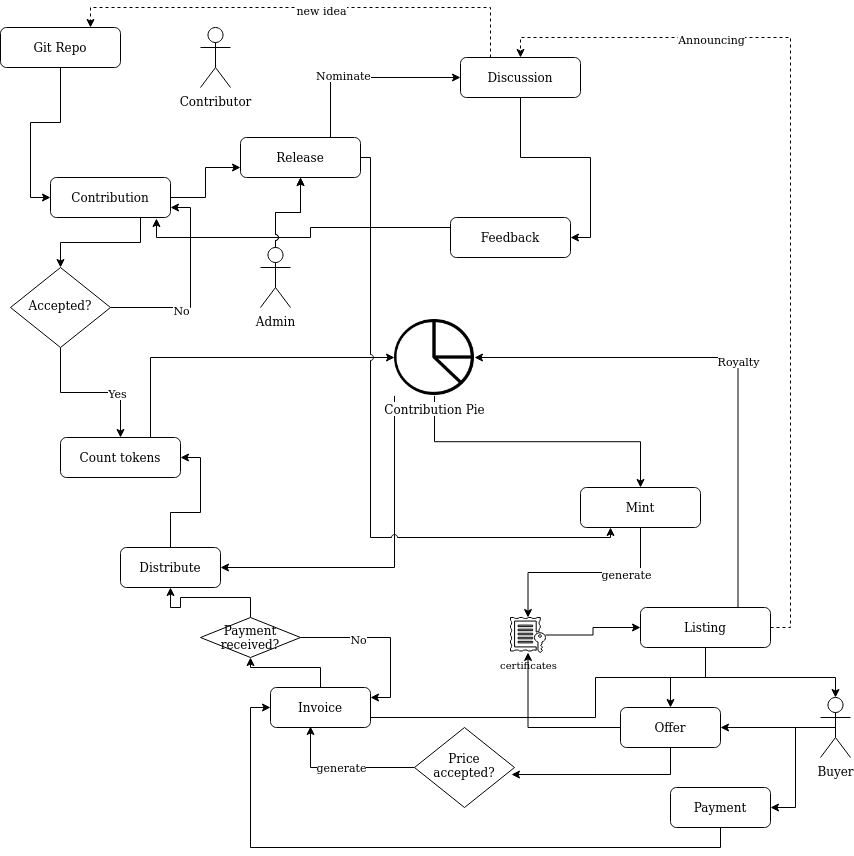

The diagram above was exported from draw.io. Its source (the exported page's mxGraphModel, read from the mxfile embedded in the PNG):
<mxGraphModel dx="868" dy="452" grid="1" gridSize="10" guides="1" tooltips="1" connect="1" arrows="1" fold="1" page="1" pageScale="1" pageWidth="827" pageHeight="1169" math="0" shadow="0">
  <root>
    <mxCell id="0" />
    <mxCell id="1" parent="0" />
    <mxCell id="iTg7jhA6k5TJaEHy_nVz-2" style="edgeStyle=orthogonalEdgeStyle;rounded=0;jumpStyle=arc;orthogonalLoop=1;jettySize=auto;html=1;exitX=0.5;exitY=1;exitDx=0;exitDy=0;entryX=1;entryY=0.5;entryDx=0;entryDy=0;" edge="1" parent="1" source="OTeBnK4mDxNR8nEaQB1z-2" target="OTeBnK4mDxNR8nEaQB1z-34">
      <mxGeometry relative="1" as="geometry" />
    </mxCell>
    <mxCell id="iTg7jhA6k5TJaEHy_nVz-10" style="edgeStyle=orthogonalEdgeStyle;rounded=0;jumpStyle=arc;orthogonalLoop=1;jettySize=auto;html=1;exitX=0.25;exitY=0;exitDx=0;exitDy=0;entryX=0.75;entryY=0;entryDx=0;entryDy=0;dashed=1;" edge="1" parent="1" source="OTeBnK4mDxNR8nEaQB1z-2" target="OTeBnK4mDxNR8nEaQB1z-15">
      <mxGeometry relative="1" as="geometry" />
    </mxCell>
    <mxCell id="iTg7jhA6k5TJaEHy_nVz-11" value="new idea" style="edgeLabel;html=1;align=center;verticalAlign=middle;resizable=0;points=[];" vertex="1" connectable="0" parent="iTg7jhA6k5TJaEHy_nVz-10">
      <mxGeometry x="-0.0638" y="2" relative="1" as="geometry">
        <mxPoint as="offset" />
      </mxGeometry>
    </mxCell>
    <mxCell id="OTeBnK4mDxNR8nEaQB1z-2" value="Discussion" style="rounded=1;whiteSpace=wrap;html=1;fontSize=12;glass=0;strokeWidth=1;shadow=0;" parent="1" vertex="1">
      <mxGeometry x="480" y="90" width="120" height="40" as="geometry" />
    </mxCell>
    <mxCell id="OTeBnK4mDxNR8nEaQB1z-15" value="Git Repo" style="rounded=1;whiteSpace=wrap;html=1;fontSize=12;glass=0;strokeWidth=1;shadow=0;" parent="1" vertex="1">
      <mxGeometry x="20" y="60" width="120" height="40" as="geometry" />
    </mxCell>
    <mxCell id="OTeBnK4mDxNR8nEaQB1z-16" style="edgeStyle=orthogonalEdgeStyle;rounded=0;orthogonalLoop=1;jettySize=auto;html=1;exitX=0.75;exitY=1;exitDx=0;exitDy=0;entryX=0.5;entryY=0;entryDx=0;entryDy=0;" parent="1" source="OTeBnK4mDxNR8nEaQB1z-17" target="OTeBnK4mDxNR8nEaQB1z-22" edge="1">
      <mxGeometry relative="1" as="geometry" />
    </mxCell>
    <mxCell id="OTeBnK4mDxNR8nEaQB1z-17" value="Contribution" style="rounded=1;whiteSpace=wrap;html=1;fontSize=12;glass=0;strokeWidth=1;shadow=0;" parent="1" vertex="1">
      <mxGeometry x="70" y="210" width="120" height="40" as="geometry" />
    </mxCell>
    <mxCell id="OTeBnK4mDxNR8nEaQB1z-18" style="edgeStyle=orthogonalEdgeStyle;rounded=0;orthogonalLoop=1;jettySize=auto;html=1;exitX=1;exitY=0.5;exitDx=0;exitDy=0;entryX=1;entryY=0.75;entryDx=0;entryDy=0;" parent="1" source="OTeBnK4mDxNR8nEaQB1z-22" target="OTeBnK4mDxNR8nEaQB1z-17" edge="1">
      <mxGeometry relative="1" as="geometry">
        <mxPoint x="180" y="340" as="targetPoint" />
      </mxGeometry>
    </mxCell>
    <mxCell id="OTeBnK4mDxNR8nEaQB1z-19" value="No" style="edgeLabel;html=1;align=center;verticalAlign=middle;resizable=0;points=[];" parent="OTeBnK4mDxNR8nEaQB1z-18" vertex="1" connectable="0">
      <mxGeometry x="-0.3" y="-2" relative="1" as="geometry">
        <mxPoint as="offset" />
      </mxGeometry>
    </mxCell>
    <mxCell id="OTeBnK4mDxNR8nEaQB1z-20" style="edgeStyle=orthogonalEdgeStyle;rounded=0;orthogonalLoop=1;jettySize=auto;html=1;exitX=0.5;exitY=1;exitDx=0;exitDy=0;" parent="1" source="OTeBnK4mDxNR8nEaQB1z-22" target="OTeBnK4mDxNR8nEaQB1z-23" edge="1">
      <mxGeometry relative="1" as="geometry" />
    </mxCell>
    <mxCell id="OTeBnK4mDxNR8nEaQB1z-21" value="Yes" style="edgeLabel;html=1;align=center;verticalAlign=middle;resizable=0;points=[];" parent="OTeBnK4mDxNR8nEaQB1z-20" vertex="1" connectable="0">
      <mxGeometry x="0.3455" relative="1" as="geometry">
        <mxPoint as="offset" />
      </mxGeometry>
    </mxCell>
    <mxCell id="OTeBnK4mDxNR8nEaQB1z-22" value="Accepted?" style="rhombus;whiteSpace=wrap;html=1;shadow=0;fontFamily=Helvetica;fontSize=12;align=center;strokeWidth=1;spacing=6;spacingTop=-4;" parent="1" vertex="1">
      <mxGeometry x="30" y="300" width="100" height="80" as="geometry" />
    </mxCell>
    <mxCell id="iTg7jhA6k5TJaEHy_nVz-3" style="edgeStyle=orthogonalEdgeStyle;rounded=0;jumpStyle=arc;orthogonalLoop=1;jettySize=auto;html=1;exitX=0.75;exitY=0;exitDx=0;exitDy=0;entryX=0;entryY=0.5;entryDx=0;entryDy=0;" edge="1" parent="1" source="OTeBnK4mDxNR8nEaQB1z-23" target="OTeBnK4mDxNR8nEaQB1z-26">
      <mxGeometry relative="1" as="geometry" />
    </mxCell>
    <mxCell id="OTeBnK4mDxNR8nEaQB1z-23" value="Count tokens" style="rounded=1;whiteSpace=wrap;html=1;fontSize=12;glass=0;strokeWidth=1;shadow=0;" parent="1" vertex="1">
      <mxGeometry x="80" y="470" width="120" height="40" as="geometry" />
    </mxCell>
    <mxCell id="OTeBnK4mDxNR8nEaQB1z-25" style="edgeStyle=orthogonalEdgeStyle;rounded=0;orthogonalLoop=1;jettySize=auto;html=1;exitX=0.5;exitY=1;exitDx=0;exitDy=0;" parent="1" source="OTeBnK4mDxNR8nEaQB1z-26" target="OTeBnK4mDxNR8nEaQB1z-36" edge="1">
      <mxGeometry relative="1" as="geometry" />
    </mxCell>
    <mxCell id="5colEazoixoILhBSjVN3-24" style="edgeStyle=orthogonalEdgeStyle;rounded=0;orthogonalLoop=1;jettySize=auto;html=1;exitX=0;exitY=1;exitDx=0;exitDy=0;entryX=1;entryY=0.5;entryDx=0;entryDy=0;" edge="1" parent="1" source="OTeBnK4mDxNR8nEaQB1z-26" target="5colEazoixoILhBSjVN3-21">
      <mxGeometry relative="1" as="geometry" />
    </mxCell>
    <mxCell id="OTeBnK4mDxNR8nEaQB1z-26" value="Contribution Pie" style="shape=image;html=1;verticalAlign=top;verticalLabelPosition=bottom;labelBackgroundColor=#ffffff;imageAspect=0;image=https://cdn3.iconfinder.com/data/icons/essential-pack-2/48/24-Pie_Chart-128.png;shadow=0;fontFamily=Helvetica;fontSize=12;fontColor=default;align=center;strokeColor=default;strokeWidth=1;fillColor=default;resizeHeight=0;resizeWidth=0;autosize=0;resizable=1;fixedWidth=0;recursiveResize=0;" parent="1" vertex="1">
      <mxGeometry x="414" y="351.67" width="80" height="76.66" as="geometry" />
    </mxCell>
    <mxCell id="OTeBnK4mDxNR8nEaQB1z-27" style="edgeStyle=orthogonalEdgeStyle;rounded=0;orthogonalLoop=1;jettySize=auto;html=1;entryX=0;entryY=0.5;entryDx=0;entryDy=0;exitX=0.5;exitY=1;exitDx=0;exitDy=0;" parent="1" source="OTeBnK4mDxNR8nEaQB1z-15" target="OTeBnK4mDxNR8nEaQB1z-17" edge="1">
      <mxGeometry relative="1" as="geometry">
        <mxPoint x="120" y="170" as="sourcePoint" />
      </mxGeometry>
    </mxCell>
    <mxCell id="OTeBnK4mDxNR8nEaQB1z-28" style="edgeStyle=orthogonalEdgeStyle;rounded=0;orthogonalLoop=1;jettySize=auto;html=1;exitX=1;exitY=0.5;exitDx=0;exitDy=0;entryX=0;entryY=0.75;entryDx=0;entryDy=0;" parent="1" source="OTeBnK4mDxNR8nEaQB1z-17" target="OTeBnK4mDxNR8nEaQB1z-32" edge="1">
      <mxGeometry relative="1" as="geometry" />
    </mxCell>
    <mxCell id="OTeBnK4mDxNR8nEaQB1z-29" style="edgeStyle=orthogonalEdgeStyle;rounded=0;orthogonalLoop=1;jettySize=auto;html=1;exitX=0.75;exitY=0;exitDx=0;exitDy=0;entryX=0;entryY=0.5;entryDx=0;entryDy=0;" parent="1" source="OTeBnK4mDxNR8nEaQB1z-32" target="OTeBnK4mDxNR8nEaQB1z-2" edge="1">
      <mxGeometry relative="1" as="geometry" />
    </mxCell>
    <mxCell id="OTeBnK4mDxNR8nEaQB1z-30" value="Nominate" style="edgeLabel;html=1;align=center;verticalAlign=middle;resizable=0;points=[];" parent="OTeBnK4mDxNR8nEaQB1z-29" vertex="1" connectable="0">
      <mxGeometry x="-0.2417" y="3" relative="1" as="geometry">
        <mxPoint as="offset" />
      </mxGeometry>
    </mxCell>
    <mxCell id="nUBmluDm8qYo2hZValhT-3" style="edgeStyle=orthogonalEdgeStyle;rounded=0;orthogonalLoop=1;jettySize=auto;html=1;entryX=0.25;entryY=1;entryDx=0;entryDy=0;jumpStyle=arc;" edge="1" parent="1" source="OTeBnK4mDxNR8nEaQB1z-32" target="OTeBnK4mDxNR8nEaQB1z-36">
      <mxGeometry relative="1" as="geometry">
        <Array as="points">
          <mxPoint x="390" y="190" />
          <mxPoint x="390" y="570" />
          <mxPoint x="630" y="570" />
        </Array>
      </mxGeometry>
    </mxCell>
    <mxCell id="OTeBnK4mDxNR8nEaQB1z-32" value="Release" style="rounded=1;whiteSpace=wrap;html=1;fontSize=12;glass=0;strokeWidth=1;shadow=0;" parent="1" vertex="1">
      <mxGeometry x="260" y="170" width="120" height="40" as="geometry" />
    </mxCell>
    <mxCell id="OTeBnK4mDxNR8nEaQB1z-33" style="edgeStyle=orthogonalEdgeStyle;rounded=0;orthogonalLoop=1;jettySize=auto;html=1;exitX=0;exitY=0.25;exitDx=0;exitDy=0;entryX=0.883;entryY=1.025;entryDx=0;entryDy=0;entryPerimeter=0;" parent="1" source="OTeBnK4mDxNR8nEaQB1z-34" target="OTeBnK4mDxNR8nEaQB1z-17" edge="1">
      <mxGeometry relative="1" as="geometry" />
    </mxCell>
    <mxCell id="OTeBnK4mDxNR8nEaQB1z-34" value="Feedback" style="rounded=1;whiteSpace=wrap;html=1;fontSize=12;glass=0;strokeWidth=1;shadow=0;" parent="1" vertex="1">
      <mxGeometry x="470" y="250" width="120" height="40" as="geometry" />
    </mxCell>
    <mxCell id="5colEazoixoILhBSjVN3-2" style="edgeStyle=orthogonalEdgeStyle;rounded=0;orthogonalLoop=1;jettySize=auto;html=1;exitX=0.5;exitY=1;exitDx=0;exitDy=0;" edge="1" parent="1" source="OTeBnK4mDxNR8nEaQB1z-36" target="5colEazoixoILhBSjVN3-1">
      <mxGeometry relative="1" as="geometry" />
    </mxCell>
    <mxCell id="5colEazoixoILhBSjVN3-6" value="generate" style="edgeLabel;html=1;align=center;verticalAlign=middle;resizable=0;points=[];" vertex="1" connectable="0" parent="5colEazoixoILhBSjVN3-2">
      <mxGeometry x="-0.4057" y="1" relative="1" as="geometry">
        <mxPoint as="offset" />
      </mxGeometry>
    </mxCell>
    <mxCell id="OTeBnK4mDxNR8nEaQB1z-36" value="Mint" style="rounded=1;whiteSpace=wrap;html=1;fontSize=12;glass=0;strokeWidth=1;shadow=0;" parent="1" vertex="1">
      <mxGeometry x="600" y="520" width="120" height="40" as="geometry" />
    </mxCell>
    <mxCell id="OTeBnK4mDxNR8nEaQB1z-37" style="edgeStyle=orthogonalEdgeStyle;rounded=0;orthogonalLoop=1;jettySize=auto;html=1;exitX=0.75;exitY=0;exitDx=0;exitDy=0;entryX=1;entryY=0.5;entryDx=0;entryDy=0;" parent="1" source="OTeBnK4mDxNR8nEaQB1z-39" target="OTeBnK4mDxNR8nEaQB1z-26" edge="1">
      <mxGeometry relative="1" as="geometry" />
    </mxCell>
    <mxCell id="OTeBnK4mDxNR8nEaQB1z-38" value="Royalty" style="edgeLabel;html=1;align=center;verticalAlign=middle;resizable=0;points=[];" parent="OTeBnK4mDxNR8nEaQB1z-37" vertex="1" connectable="0">
      <mxGeometry x="-0.0386" relative="1" as="geometry">
        <mxPoint as="offset" />
      </mxGeometry>
    </mxCell>
    <mxCell id="5colEazoixoILhBSjVN3-7" style="edgeStyle=orthogonalEdgeStyle;rounded=0;orthogonalLoop=1;jettySize=auto;html=1;exitX=1;exitY=0.5;exitDx=0;exitDy=0;entryX=0.5;entryY=0;entryDx=0;entryDy=0;dashed=1;" edge="1" parent="1" source="OTeBnK4mDxNR8nEaQB1z-39" target="OTeBnK4mDxNR8nEaQB1z-2">
      <mxGeometry relative="1" as="geometry" />
    </mxCell>
    <mxCell id="iTg7jhA6k5TJaEHy_nVz-5" value="Announcing" style="edgeLabel;html=1;align=center;verticalAlign=middle;resizable=0;points=[];" vertex="1" connectable="0" parent="5colEazoixoILhBSjVN3-7">
      <mxGeometry x="0.5333" y="1" relative="1" as="geometry">
        <mxPoint as="offset" />
      </mxGeometry>
    </mxCell>
    <mxCell id="5colEazoixoILhBSjVN3-31" style="edgeStyle=orthogonalEdgeStyle;rounded=0;orthogonalLoop=1;jettySize=auto;html=1;exitX=0.5;exitY=1;exitDx=0;exitDy=0;" edge="1" parent="1" source="OTeBnK4mDxNR8nEaQB1z-39" target="5colEazoixoILhBSjVN3-9">
      <mxGeometry relative="1" as="geometry" />
    </mxCell>
    <mxCell id="OTeBnK4mDxNR8nEaQB1z-39" value="Listing" style="rounded=1;whiteSpace=wrap;html=1;fontSize=12;glass=0;strokeWidth=1;shadow=0;" parent="1" vertex="1">
      <mxGeometry x="660" y="640" width="130" height="40" as="geometry" />
    </mxCell>
    <mxCell id="5colEazoixoILhBSjVN3-3" style="edgeStyle=orthogonalEdgeStyle;rounded=0;orthogonalLoop=1;jettySize=auto;html=1;" edge="1" parent="1" source="5colEazoixoILhBSjVN3-1" target="OTeBnK4mDxNR8nEaQB1z-39">
      <mxGeometry relative="1" as="geometry" />
    </mxCell>
    <mxCell id="5colEazoixoILhBSjVN3-1" value="certificates" style="sketch=0;pointerEvents=1;shadow=0;dashed=0;html=1;strokeColor=default;fillColor=default;labelPosition=center;verticalLabelPosition=bottom;verticalAlign=top;outlineConnect=0;align=center;shape=mxgraph.office.concepts.license;fontFamily=Helvetica;fontSize=10;fontColor=default;" vertex="1" parent="1">
      <mxGeometry x="530" y="650" width="35" height="35" as="geometry" />
    </mxCell>
    <mxCell id="5colEazoixoILhBSjVN3-10" style="edgeStyle=orthogonalEdgeStyle;rounded=0;orthogonalLoop=1;jettySize=auto;html=1;" edge="1" parent="1" source="5colEazoixoILhBSjVN3-9" target="5colEazoixoILhBSjVN3-1">
      <mxGeometry relative="1" as="geometry" />
    </mxCell>
    <mxCell id="5colEazoixoILhBSjVN3-12" style="edgeStyle=orthogonalEdgeStyle;rounded=0;orthogonalLoop=1;jettySize=auto;html=1;exitX=0.5;exitY=1;exitDx=0;exitDy=0;entryX=0.97;entryY=0.588;entryDx=0;entryDy=0;entryPerimeter=0;" edge="1" parent="1" source="5colEazoixoILhBSjVN3-9" target="5colEazoixoILhBSjVN3-11">
      <mxGeometry relative="1" as="geometry" />
    </mxCell>
    <mxCell id="5colEazoixoILhBSjVN3-9" value="Offer" style="rounded=1;whiteSpace=wrap;html=1;fontSize=12;glass=0;strokeWidth=1;shadow=0;" vertex="1" parent="1">
      <mxGeometry x="640" y="740" width="100" height="40" as="geometry" />
    </mxCell>
    <mxCell id="5colEazoixoILhBSjVN3-14" style="edgeStyle=orthogonalEdgeStyle;rounded=0;orthogonalLoop=1;jettySize=auto;html=1;exitX=0;exitY=0.5;exitDx=0;exitDy=0;entryX=0.4;entryY=0.975;entryDx=0;entryDy=0;entryPerimeter=0;" edge="1" parent="1" source="5colEazoixoILhBSjVN3-11" target="5colEazoixoILhBSjVN3-13">
      <mxGeometry relative="1" as="geometry" />
    </mxCell>
    <mxCell id="5colEazoixoILhBSjVN3-15" value="generate" style="edgeLabel;html=1;align=center;verticalAlign=middle;resizable=0;points=[];" vertex="1" connectable="0" parent="5colEazoixoILhBSjVN3-14">
      <mxGeometry x="0.0207" y="-1" relative="1" as="geometry">
        <mxPoint as="offset" />
      </mxGeometry>
    </mxCell>
    <mxCell id="5colEazoixoILhBSjVN3-11" value="Price accepted?" style="rhombus;whiteSpace=wrap;html=1;shadow=0;fontFamily=Helvetica;fontSize=12;align=center;strokeWidth=1;spacing=6;spacingTop=-4;" vertex="1" parent="1">
      <mxGeometry x="434" y="760" width="100" height="80" as="geometry" />
    </mxCell>
    <mxCell id="5colEazoixoILhBSjVN3-17" style="edgeStyle=orthogonalEdgeStyle;rounded=0;orthogonalLoop=1;jettySize=auto;html=1;exitX=0.5;exitY=0;exitDx=0;exitDy=0;entryX=0.5;entryY=1;entryDx=0;entryDy=0;" edge="1" parent="1" source="5colEazoixoILhBSjVN3-13" target="5colEazoixoILhBSjVN3-16">
      <mxGeometry relative="1" as="geometry" />
    </mxCell>
    <mxCell id="5colEazoixoILhBSjVN3-30" style="edgeStyle=orthogonalEdgeStyle;rounded=0;orthogonalLoop=1;jettySize=auto;html=1;exitX=1;exitY=0.75;exitDx=0;exitDy=0;entryX=0.5;entryY=0;entryDx=0;entryDy=0;entryPerimeter=0;" edge="1" parent="1" source="5colEazoixoILhBSjVN3-13" target="5colEazoixoILhBSjVN3-27">
      <mxGeometry relative="1" as="geometry" />
    </mxCell>
    <mxCell id="5colEazoixoILhBSjVN3-13" value="Invoice" style="rounded=1;whiteSpace=wrap;html=1;fontSize=12;glass=0;strokeWidth=1;shadow=0;" vertex="1" parent="1">
      <mxGeometry x="290" y="720" width="100" height="40" as="geometry" />
    </mxCell>
    <mxCell id="5colEazoixoILhBSjVN3-18" style="edgeStyle=orthogonalEdgeStyle;rounded=0;orthogonalLoop=1;jettySize=auto;html=1;exitX=1;exitY=0.5;exitDx=0;exitDy=0;entryX=1;entryY=0.25;entryDx=0;entryDy=0;" edge="1" parent="1" source="5colEazoixoILhBSjVN3-16" target="5colEazoixoILhBSjVN3-13">
      <mxGeometry relative="1" as="geometry" />
    </mxCell>
    <mxCell id="5colEazoixoILhBSjVN3-19" value="No" style="edgeLabel;html=1;align=center;verticalAlign=middle;resizable=0;points=[];" vertex="1" connectable="0" parent="5colEazoixoILhBSjVN3-18">
      <mxGeometry x="-0.3294" y="-1" relative="1" as="geometry">
        <mxPoint as="offset" />
      </mxGeometry>
    </mxCell>
    <mxCell id="5colEazoixoILhBSjVN3-23" style="edgeStyle=orthogonalEdgeStyle;rounded=0;orthogonalLoop=1;jettySize=auto;html=1;exitX=0.5;exitY=0;exitDx=0;exitDy=0;" edge="1" parent="1" source="5colEazoixoILhBSjVN3-16" target="5colEazoixoILhBSjVN3-21">
      <mxGeometry relative="1" as="geometry" />
    </mxCell>
    <mxCell id="5colEazoixoILhBSjVN3-16" value="Payment received?" style="rhombus;whiteSpace=wrap;html=1;shadow=0;fontFamily=Helvetica;fontSize=12;fontColor=default;align=center;strokeColor=default;strokeWidth=1;fillColor=default;" vertex="1" parent="1">
      <mxGeometry x="220" y="650" width="100" height="40" as="geometry" />
    </mxCell>
    <mxCell id="5colEazoixoILhBSjVN3-22" style="edgeStyle=orthogonalEdgeStyle;rounded=0;orthogonalLoop=1;jettySize=auto;html=1;exitX=0.5;exitY=0;exitDx=0;exitDy=0;entryX=1;entryY=0.5;entryDx=0;entryDy=0;" edge="1" parent="1" source="5colEazoixoILhBSjVN3-21" target="OTeBnK4mDxNR8nEaQB1z-23">
      <mxGeometry relative="1" as="geometry" />
    </mxCell>
    <mxCell id="5colEazoixoILhBSjVN3-21" value="Distribute" style="rounded=1;whiteSpace=wrap;html=1;fontSize=12;glass=0;strokeWidth=1;shadow=0;" vertex="1" parent="1">
      <mxGeometry x="140" y="580" width="100" height="40" as="geometry" />
    </mxCell>
    <mxCell id="5colEazoixoILhBSjVN3-26" style="edgeStyle=orthogonalEdgeStyle;rounded=0;orthogonalLoop=1;jettySize=auto;html=1;exitX=0.5;exitY=1;exitDx=0;exitDy=0;entryX=0;entryY=0.5;entryDx=0;entryDy=0;" edge="1" parent="1" source="5colEazoixoILhBSjVN3-25" target="5colEazoixoILhBSjVN3-13">
      <mxGeometry relative="1" as="geometry" />
    </mxCell>
    <mxCell id="5colEazoixoILhBSjVN3-25" value="Payment" style="rounded=1;whiteSpace=wrap;html=1;fontSize=12;glass=0;strokeWidth=1;shadow=0;" vertex="1" parent="1">
      <mxGeometry x="690" y="820" width="100" height="40" as="geometry" />
    </mxCell>
    <mxCell id="5colEazoixoILhBSjVN3-28" style="edgeStyle=orthogonalEdgeStyle;rounded=0;orthogonalLoop=1;jettySize=auto;html=1;exitX=0.5;exitY=0.5;exitDx=0;exitDy=0;exitPerimeter=0;" edge="1" parent="1" source="5colEazoixoILhBSjVN3-27" target="5colEazoixoILhBSjVN3-9">
      <mxGeometry relative="1" as="geometry" />
    </mxCell>
    <mxCell id="5colEazoixoILhBSjVN3-29" style="edgeStyle=orthogonalEdgeStyle;rounded=0;orthogonalLoop=1;jettySize=auto;html=1;entryX=1;entryY=0.5;entryDx=0;entryDy=0;" edge="1" parent="1" source="5colEazoixoILhBSjVN3-27" target="5colEazoixoILhBSjVN3-25">
      <mxGeometry relative="1" as="geometry" />
    </mxCell>
    <mxCell id="5colEazoixoILhBSjVN3-27" value="Buyer" style="shape=umlActor;verticalLabelPosition=bottom;verticalAlign=top;html=1;outlineConnect=0;" vertex="1" parent="1">
      <mxGeometry x="840" y="730" width="30" height="60" as="geometry" />
    </mxCell>
    <mxCell id="iTg7jhA6k5TJaEHy_nVz-7" value="" style="edgeStyle=orthogonalEdgeStyle;rounded=0;jumpStyle=arc;orthogonalLoop=1;jettySize=auto;html=1;" edge="1" parent="1" source="iTg7jhA6k5TJaEHy_nVz-6" target="OTeBnK4mDxNR8nEaQB1z-32">
      <mxGeometry relative="1" as="geometry" />
    </mxCell>
    <mxCell id="iTg7jhA6k5TJaEHy_nVz-8" value="" style="edgeStyle=orthogonalEdgeStyle;rounded=0;jumpStyle=arc;orthogonalLoop=1;jettySize=auto;html=1;" edge="1" parent="1" source="iTg7jhA6k5TJaEHy_nVz-6" target="OTeBnK4mDxNR8nEaQB1z-32">
      <mxGeometry relative="1" as="geometry" />
    </mxCell>
    <mxCell id="iTg7jhA6k5TJaEHy_nVz-6" value="Admin" style="shape=umlActor;verticalLabelPosition=bottom;verticalAlign=top;html=1;outlineConnect=0;" vertex="1" parent="1">
      <mxGeometry x="280" y="280" width="30" height="60" as="geometry" />
    </mxCell>
    <mxCell id="iTg7jhA6k5TJaEHy_nVz-12" value="Contributor" style="shape=umlActor;verticalLabelPosition=bottom;verticalAlign=top;html=1;outlineConnect=0;" vertex="1" parent="1">
      <mxGeometry x="220" y="60" width="30" height="60" as="geometry" />
    </mxCell>
  </root>
</mxGraphModel>